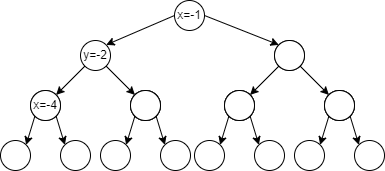

The diagram above was exported from draw.io. Its source (the exported page's mxGraphModel, read from the mxfile embedded in the PNG):
<mxGraphModel dx="1050" dy="522" grid="1" gridSize="10" guides="1" tooltips="1" connect="1" arrows="1" fold="1" page="1" pageScale="1" pageWidth="827" pageHeight="1169" math="0" shadow="0">
  <root>
    <mxCell id="0" />
    <mxCell id="1" parent="0" />
    <mxCell id="I9LnQ-avfXDXCum4RE5m-32" value="x=-1" style="ellipse;whiteSpace=wrap;html=1;aspect=fixed;" vertex="1" parent="1">
      <mxGeometry x="394" y="40" width="30" height="30" as="geometry" />
    </mxCell>
    <mxCell id="I9LnQ-avfXDXCum4RE5m-33" value="y=-2" style="ellipse;whiteSpace=wrap;html=1;aspect=fixed;" vertex="1" parent="1">
      <mxGeometry x="300" y="80" width="30" height="30" as="geometry" />
    </mxCell>
    <mxCell id="I9LnQ-avfXDXCum4RE5m-35" value="" style="ellipse;whiteSpace=wrap;html=1;aspect=fixed;" vertex="1" parent="1">
      <mxGeometry x="494" y="80" width="30" height="30" as="geometry" />
    </mxCell>
    <mxCell id="I9LnQ-avfXDXCum4RE5m-37" value="" style="ellipse;whiteSpace=wrap;html=1;aspect=fixed;" vertex="1" parent="1">
      <mxGeometry x="350" y="130" width="30" height="30" as="geometry" />
    </mxCell>
    <mxCell id="I9LnQ-avfXDXCum4RE5m-38" value="" style="ellipse;whiteSpace=wrap;html=1;aspect=fixed;" vertex="1" parent="1">
      <mxGeometry x="250" y="130" width="30" height="30" as="geometry" />
    </mxCell>
    <mxCell id="I9LnQ-avfXDXCum4RE5m-39" value="" style="endArrow=classic;html=1;rounded=0;entryX=0;entryY=0;entryDx=0;entryDy=0;exitX=1;exitY=1;exitDx=0;exitDy=0;" edge="1" parent="1" source="I9LnQ-avfXDXCum4RE5m-33" target="I9LnQ-avfXDXCum4RE5m-37">
      <mxGeometry width="50" height="50" relative="1" as="geometry">
        <mxPoint x="420" y="300" as="sourcePoint" />
        <mxPoint x="470" y="250" as="targetPoint" />
      </mxGeometry>
    </mxCell>
    <mxCell id="I9LnQ-avfXDXCum4RE5m-40" value="" style="endArrow=classic;html=1;rounded=0;exitX=0;exitY=1;exitDx=0;exitDy=0;entryX=1;entryY=0;entryDx=0;entryDy=0;" edge="1" parent="1" source="I9LnQ-avfXDXCum4RE5m-33" target="I9LnQ-avfXDXCum4RE5m-38">
      <mxGeometry width="50" height="50" relative="1" as="geometry">
        <mxPoint x="430" y="310" as="sourcePoint" />
        <mxPoint x="480" y="260" as="targetPoint" />
      </mxGeometry>
    </mxCell>
    <mxCell id="I9LnQ-avfXDXCum4RE5m-41" value="" style="ellipse;whiteSpace=wrap;html=1;aspect=fixed;" vertex="1" parent="1">
      <mxGeometry x="494" y="80" width="30" height="30" as="geometry" />
    </mxCell>
    <mxCell id="I9LnQ-avfXDXCum4RE5m-42" value="" style="ellipse;whiteSpace=wrap;html=1;aspect=fixed;" vertex="1" parent="1">
      <mxGeometry x="544" y="130" width="30" height="30" as="geometry" />
    </mxCell>
    <mxCell id="I9LnQ-avfXDXCum4RE5m-43" value="" style="ellipse;whiteSpace=wrap;html=1;aspect=fixed;" vertex="1" parent="1">
      <mxGeometry x="444" y="130" width="30" height="30" as="geometry" />
    </mxCell>
    <mxCell id="I9LnQ-avfXDXCum4RE5m-44" value="" style="endArrow=classic;html=1;rounded=0;entryX=0;entryY=0;entryDx=0;entryDy=0;exitX=1;exitY=1;exitDx=0;exitDy=0;" edge="1" parent="1" source="I9LnQ-avfXDXCum4RE5m-41" target="I9LnQ-avfXDXCum4RE5m-42">
      <mxGeometry width="50" height="50" relative="1" as="geometry">
        <mxPoint x="614" y="300" as="sourcePoint" />
        <mxPoint x="664" y="250" as="targetPoint" />
      </mxGeometry>
    </mxCell>
    <mxCell id="I9LnQ-avfXDXCum4RE5m-45" value="" style="endArrow=classic;html=1;rounded=0;exitX=0;exitY=1;exitDx=0;exitDy=0;entryX=1;entryY=0;entryDx=0;entryDy=0;" edge="1" parent="1" source="I9LnQ-avfXDXCum4RE5m-41" target="I9LnQ-avfXDXCum4RE5m-43">
      <mxGeometry width="50" height="50" relative="1" as="geometry">
        <mxPoint x="624" y="310" as="sourcePoint" />
        <mxPoint x="674" y="260" as="targetPoint" />
      </mxGeometry>
    </mxCell>
    <mxCell id="I9LnQ-avfXDXCum4RE5m-46" value="x=-4" style="ellipse;whiteSpace=wrap;html=1;aspect=fixed;" vertex="1" parent="1">
      <mxGeometry x="250" y="130" width="30" height="30" as="geometry" />
    </mxCell>
    <mxCell id="I9LnQ-avfXDXCum4RE5m-47" value="" style="ellipse;whiteSpace=wrap;html=1;aspect=fixed;" vertex="1" parent="1">
      <mxGeometry x="280" y="180" width="30" height="30" as="geometry" />
    </mxCell>
    <mxCell id="I9LnQ-avfXDXCum4RE5m-48" value="" style="ellipse;whiteSpace=wrap;html=1;aspect=fixed;" vertex="1" parent="1">
      <mxGeometry x="220" y="180" width="30" height="30" as="geometry" />
    </mxCell>
    <mxCell id="I9LnQ-avfXDXCum4RE5m-49" value="" style="endArrow=classic;html=1;rounded=0;entryX=0;entryY=0;entryDx=0;entryDy=0;exitX=1;exitY=1;exitDx=0;exitDy=0;" edge="1" parent="1" source="I9LnQ-avfXDXCum4RE5m-46" target="I9LnQ-avfXDXCum4RE5m-47">
      <mxGeometry width="50" height="50" relative="1" as="geometry">
        <mxPoint x="370" y="350" as="sourcePoint" />
        <mxPoint x="420" y="300" as="targetPoint" />
      </mxGeometry>
    </mxCell>
    <mxCell id="I9LnQ-avfXDXCum4RE5m-50" value="" style="endArrow=classic;html=1;rounded=0;exitX=0;exitY=1;exitDx=0;exitDy=0;entryX=1;entryY=0;entryDx=0;entryDy=0;" edge="1" parent="1" source="I9LnQ-avfXDXCum4RE5m-46" target="I9LnQ-avfXDXCum4RE5m-48">
      <mxGeometry width="50" height="50" relative="1" as="geometry">
        <mxPoint x="380" y="360" as="sourcePoint" />
        <mxPoint x="430" y="310" as="targetPoint" />
      </mxGeometry>
    </mxCell>
    <mxCell id="I9LnQ-avfXDXCum4RE5m-70" value="" style="ellipse;whiteSpace=wrap;html=1;aspect=fixed;" vertex="1" parent="1">
      <mxGeometry x="544" y="130" width="30" height="30" as="geometry" />
    </mxCell>
    <mxCell id="I9LnQ-avfXDXCum4RE5m-71" value="" style="ellipse;whiteSpace=wrap;html=1;aspect=fixed;" vertex="1" parent="1">
      <mxGeometry x="544" y="130" width="30" height="30" as="geometry" />
    </mxCell>
    <mxCell id="I9LnQ-avfXDXCum4RE5m-72" value="" style="ellipse;whiteSpace=wrap;html=1;aspect=fixed;" vertex="1" parent="1">
      <mxGeometry x="574" y="180" width="30" height="30" as="geometry" />
    </mxCell>
    <mxCell id="I9LnQ-avfXDXCum4RE5m-73" value="" style="ellipse;whiteSpace=wrap;html=1;aspect=fixed;" vertex="1" parent="1">
      <mxGeometry x="514" y="180" width="30" height="30" as="geometry" />
    </mxCell>
    <mxCell id="I9LnQ-avfXDXCum4RE5m-74" value="" style="endArrow=classic;html=1;rounded=0;entryX=0;entryY=0;entryDx=0;entryDy=0;exitX=1;exitY=1;exitDx=0;exitDy=0;" edge="1" parent="1" source="I9LnQ-avfXDXCum4RE5m-71" target="I9LnQ-avfXDXCum4RE5m-72">
      <mxGeometry width="50" height="50" relative="1" as="geometry">
        <mxPoint x="664" y="350" as="sourcePoint" />
        <mxPoint x="714" y="300" as="targetPoint" />
      </mxGeometry>
    </mxCell>
    <mxCell id="I9LnQ-avfXDXCum4RE5m-75" value="" style="endArrow=classic;html=1;rounded=0;exitX=0;exitY=1;exitDx=0;exitDy=0;entryX=1;entryY=0;entryDx=0;entryDy=0;" edge="1" parent="1" source="I9LnQ-avfXDXCum4RE5m-71" target="I9LnQ-avfXDXCum4RE5m-73">
      <mxGeometry width="50" height="50" relative="1" as="geometry">
        <mxPoint x="674" y="360" as="sourcePoint" />
        <mxPoint x="724" y="310" as="targetPoint" />
      </mxGeometry>
    </mxCell>
    <mxCell id="I9LnQ-avfXDXCum4RE5m-76" value="" style="ellipse;whiteSpace=wrap;html=1;aspect=fixed;" vertex="1" parent="1">
      <mxGeometry x="444" y="130" width="30" height="30" as="geometry" />
    </mxCell>
    <mxCell id="I9LnQ-avfXDXCum4RE5m-77" value="" style="ellipse;whiteSpace=wrap;html=1;aspect=fixed;" vertex="1" parent="1">
      <mxGeometry x="444" y="130" width="30" height="30" as="geometry" />
    </mxCell>
    <mxCell id="I9LnQ-avfXDXCum4RE5m-78" value="" style="ellipse;whiteSpace=wrap;html=1;aspect=fixed;" vertex="1" parent="1">
      <mxGeometry x="474" y="180" width="30" height="30" as="geometry" />
    </mxCell>
    <mxCell id="I9LnQ-avfXDXCum4RE5m-79" value="" style="ellipse;whiteSpace=wrap;html=1;aspect=fixed;" vertex="1" parent="1">
      <mxGeometry x="414" y="180" width="30" height="30" as="geometry" />
    </mxCell>
    <mxCell id="I9LnQ-avfXDXCum4RE5m-80" value="" style="endArrow=classic;html=1;rounded=0;entryX=0;entryY=0;entryDx=0;entryDy=0;exitX=1;exitY=1;exitDx=0;exitDy=0;" edge="1" parent="1" source="I9LnQ-avfXDXCum4RE5m-77" target="I9LnQ-avfXDXCum4RE5m-78">
      <mxGeometry width="50" height="50" relative="1" as="geometry">
        <mxPoint x="564" y="350" as="sourcePoint" />
        <mxPoint x="614" y="300" as="targetPoint" />
      </mxGeometry>
    </mxCell>
    <mxCell id="I9LnQ-avfXDXCum4RE5m-81" value="" style="endArrow=classic;html=1;rounded=0;exitX=0;exitY=1;exitDx=0;exitDy=0;entryX=1;entryY=0;entryDx=0;entryDy=0;" edge="1" parent="1" source="I9LnQ-avfXDXCum4RE5m-77" target="I9LnQ-avfXDXCum4RE5m-79">
      <mxGeometry width="50" height="50" relative="1" as="geometry">
        <mxPoint x="574" y="360" as="sourcePoint" />
        <mxPoint x="624" y="310" as="targetPoint" />
      </mxGeometry>
    </mxCell>
    <mxCell id="I9LnQ-avfXDXCum4RE5m-82" value="" style="ellipse;whiteSpace=wrap;html=1;aspect=fixed;" vertex="1" parent="1">
      <mxGeometry x="350" y="130" width="30" height="30" as="geometry" />
    </mxCell>
    <mxCell id="I9LnQ-avfXDXCum4RE5m-83" value="" style="ellipse;whiteSpace=wrap;html=1;aspect=fixed;" vertex="1" parent="1">
      <mxGeometry x="350" y="130" width="30" height="30" as="geometry" />
    </mxCell>
    <mxCell id="I9LnQ-avfXDXCum4RE5m-84" value="" style="ellipse;whiteSpace=wrap;html=1;aspect=fixed;" vertex="1" parent="1">
      <mxGeometry x="380" y="180" width="30" height="30" as="geometry" />
    </mxCell>
    <mxCell id="I9LnQ-avfXDXCum4RE5m-85" value="" style="ellipse;whiteSpace=wrap;html=1;aspect=fixed;" vertex="1" parent="1">
      <mxGeometry x="320" y="180" width="30" height="30" as="geometry" />
    </mxCell>
    <mxCell id="I9LnQ-avfXDXCum4RE5m-86" value="" style="endArrow=classic;html=1;rounded=0;entryX=0;entryY=0;entryDx=0;entryDy=0;exitX=1;exitY=1;exitDx=0;exitDy=0;" edge="1" parent="1" source="I9LnQ-avfXDXCum4RE5m-83" target="I9LnQ-avfXDXCum4RE5m-84">
      <mxGeometry width="50" height="50" relative="1" as="geometry">
        <mxPoint x="470" y="350" as="sourcePoint" />
        <mxPoint x="520" y="300" as="targetPoint" />
      </mxGeometry>
    </mxCell>
    <mxCell id="I9LnQ-avfXDXCum4RE5m-87" value="" style="endArrow=classic;html=1;rounded=0;exitX=0;exitY=1;exitDx=0;exitDy=0;entryX=1;entryY=0;entryDx=0;entryDy=0;" edge="1" parent="1" source="I9LnQ-avfXDXCum4RE5m-83" target="I9LnQ-avfXDXCum4RE5m-85">
      <mxGeometry width="50" height="50" relative="1" as="geometry">
        <mxPoint x="480" y="360" as="sourcePoint" />
        <mxPoint x="530" y="310" as="targetPoint" />
      </mxGeometry>
    </mxCell>
    <mxCell id="I9LnQ-avfXDXCum4RE5m-88" value="" style="endArrow=classic;html=1;rounded=0;entryX=0;entryY=0;entryDx=0;entryDy=0;exitX=1;exitY=0.5;exitDx=0;exitDy=0;" edge="1" parent="1" source="I9LnQ-avfXDXCum4RE5m-32" target="I9LnQ-avfXDXCum4RE5m-41">
      <mxGeometry width="50" height="50" relative="1" as="geometry">
        <mxPoint x="428" y="55" as="sourcePoint" />
        <mxPoint x="444" y="250" as="targetPoint" />
      </mxGeometry>
    </mxCell>
    <mxCell id="I9LnQ-avfXDXCum4RE5m-89" value="" style="endArrow=classic;html=1;rounded=0;entryX=1;entryY=0;entryDx=0;entryDy=0;exitX=0;exitY=0.5;exitDx=0;exitDy=0;" edge="1" parent="1" source="I9LnQ-avfXDXCum4RE5m-32" target="I9LnQ-avfXDXCum4RE5m-33">
      <mxGeometry width="50" height="50" relative="1" as="geometry">
        <mxPoint x="390" y="300" as="sourcePoint" />
        <mxPoint x="440" y="250" as="targetPoint" />
      </mxGeometry>
    </mxCell>
  </root>
</mxGraphModel>